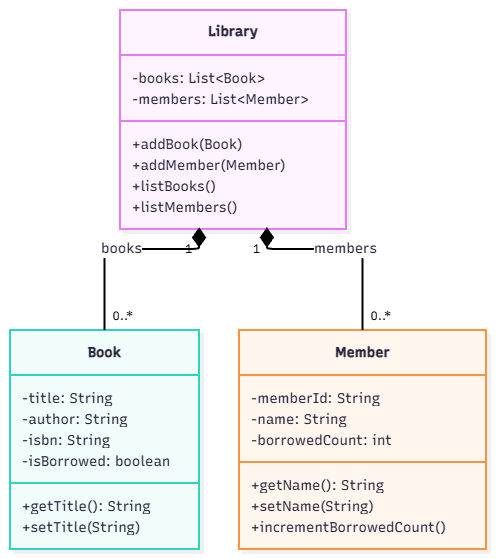

The diagram above was exported from draw.io. Its source (the exported page's mxGraphModel, read from the mxfile embedded in the PNG):
<mxGraphModel dx="813" dy="746" grid="0" gridSize="10" guides="1" tooltips="1" connect="1" arrows="1" fold="1" page="0" pageScale="1" pageWidth="827" pageHeight="1169" math="0" shadow="0">
  <root>
    <mxCell id="0" />
    <mxCell id="1" parent="0" />
    <UserObject label="" mermaidData="{&#10;  &quot;data&quot;: &quot;\nclassDiagram\n    direction TB\n\n    class Library {\n        -books: List~Book~\n        -members: List~Member~\n        +addBook(Book)\n        +addMember(Member)\n        +listBooks()\n        +listMembers()\n    }\n\n    class Book {\n        -title: String\n        -author: String\n        -isbn: String\n        -isBorrowed: boolean\n        +getTitle(): String\n        +setTitle(String)\n    }\n\n    class Member {\n        -memberId: String\n        -name: String\n        -borrowedCount: int\n        +getName(): String\n        +setName(String)\n        +incrementBorrowedCount()\n    }\n\n    Library \&quot;1\&quot; *-- \&quot;0..*\&quot; Book : books\n    Library \&quot;1\&quot; *-- \&quot;0..*\&quot; Member : members\n&quot;,&#10;  &quot;config&quot;: null,&#10;  &quot;version&quot;: &quot;12&quot;&#10;}" id="LguUcCbX4tFFa4bp4WfT-1">
      <mxCell connectable="0" parent="1" style="group;transparentBounds=1;editIcon=1;lockedGroup=0;groupPadding=10;" vertex="1">
        <mxGeometry as="geometry" />
      </mxCell>
    </UserObject>
    <UserObject label="&lt;b&gt;Library&lt;/b&gt;" mermaidId="n:Library" mermaidBaseStyle="swimlane;html=1;fontStyle=1;fontSize=16;align=center;verticalAlign=middle;horizontal=1;childLayout=stackLayout;startSize=45;horizontalStack=0;resizeParent=1;resizeParentMax=0;resizeLast=0;collapsible=0;marginTop=12;marginBottom=12;stackSpacing=0;swimlaneFillColor=#FDF4FF;whiteSpace=wrap;fillColor=#FDF4FF;strokeColor=#E879F9;fontColor=#28253D;fontFamily=Recursive;strokeWidth=2;shadow=1;shadowColor=#000000;shadowOffsetX=4;shadowOffsetY=4;shadowBlur=0;shadowOpacity=6;" mermaidBaseValue="&lt;b&gt;Library&lt;/b&gt;" id="LguUcCbX4tFFa4bp4WfT-2">
      <mxCell parent="LguUcCbX4tFFa4bp4WfT-1" style="swimlane;html=1;fontStyle=1;fontSize=14;align=center;verticalAlign=middle;horizontal=1;childLayout=stackLayout;startSize=45;horizontalStack=0;resizeParent=1;resizeParentMax=0;resizeLast=0;collapsible=0;marginTop=12;marginBottom=12;stackSpacing=0;swimlaneFillColor=#FDF4FF;whiteSpace=wrap;fillColor=#FDF4FF;strokeColor=#E879F9;fontColor=#28253D;fontFamily=Recursive;strokeWidth=2;shadow=1;shadowColor=#000000;shadowOffsetX=4;shadowOffsetY=4;shadowBlur=0;shadowOpacity=6;fontSource=https%3A%2F%2Ffonts.googleapis.com%2Fcss%3Ffamily%3DRecursive;" vertex="1">
        <mxGeometry height="219" width="226" x="140" y="30" as="geometry" />
      </mxCell>
    </UserObject>
    <mxCell id="LguUcCbX4tFFa4bp4WfT-3" parent="LguUcCbX4tFFa4bp4WfT-2" style="text;fontSize=14;strokeColor=none;fillColor=none;align=left;verticalAlign=middle;spacingLeft=10;spacingRight=12;spacingBottom=2;overflow=hidden;rotatable=0;points=[[0,0.5],[1,0.5]];portConstraint=eastwest;fontFamily=Recursive;fontColor=#28253D;fontSource=https%3A%2F%2Ffonts.googleapis.com%2Fcss%3Ffamily%3DRecursive;" value="-books: List&lt;Book&gt;" vertex="1">
      <mxGeometry height="21" width="226" y="57" as="geometry" />
    </mxCell>
    <mxCell id="LguUcCbX4tFFa4bp4WfT-4" parent="LguUcCbX4tFFa4bp4WfT-2" style="text;fontSize=14;strokeColor=none;fillColor=none;align=left;verticalAlign=middle;spacingLeft=10;spacingRight=12;spacingBottom=2;overflow=hidden;rotatable=0;points=[[0,0.5],[1,0.5]];portConstraint=eastwest;fontFamily=Recursive;fontColor=#28253D;fontSource=https%3A%2F%2Ffonts.googleapis.com%2Fcss%3Ffamily%3DRecursive;" value="-members: List&lt;Member&gt;" vertex="1">
      <mxGeometry height="21" width="226" y="78" as="geometry" />
    </mxCell>
    <mxCell id="LguUcCbX4tFFa4bp4WfT-5" parent="LguUcCbX4tFFa4bp4WfT-2" style="line;strokeWidth=2;fillColor=none;spacingLeft=3;spacingRight=3;rotatable=0;points=[];strokeColor=inherit;" vertex="1">
      <mxGeometry height="24" width="226" y="99" as="geometry" />
    </mxCell>
    <mxCell id="LguUcCbX4tFFa4bp4WfT-6" parent="LguUcCbX4tFFa4bp4WfT-2" style="text;fontSize=14;strokeColor=none;fillColor=none;align=left;verticalAlign=middle;spacingLeft=10;spacingRight=12;spacingBottom=2;overflow=hidden;rotatable=0;points=[[0,0.5],[1,0.5]];portConstraint=eastwest;fontFamily=Recursive;fontColor=#28253D;fontSource=https%3A%2F%2Ffonts.googleapis.com%2Fcss%3Ffamily%3DRecursive;" value="+addBook(Book)" vertex="1">
      <mxGeometry height="21" width="226" y="123" as="geometry" />
    </mxCell>
    <mxCell id="LguUcCbX4tFFa4bp4WfT-7" parent="LguUcCbX4tFFa4bp4WfT-2" style="text;fontSize=14;strokeColor=none;fillColor=none;align=left;verticalAlign=middle;spacingLeft=10;spacingRight=12;spacingBottom=2;overflow=hidden;rotatable=0;points=[[0,0.5],[1,0.5]];portConstraint=eastwest;fontFamily=Recursive;fontColor=#28253D;fontSource=https%3A%2F%2Ffonts.googleapis.com%2Fcss%3Ffamily%3DRecursive;" value="+addMember(Member)" vertex="1">
      <mxGeometry height="21" width="226" y="144" as="geometry" />
    </mxCell>
    <mxCell id="LguUcCbX4tFFa4bp4WfT-8" parent="LguUcCbX4tFFa4bp4WfT-2" style="text;fontSize=14;strokeColor=none;fillColor=none;align=left;verticalAlign=middle;spacingLeft=10;spacingRight=12;spacingBottom=2;overflow=hidden;rotatable=0;points=[[0,0.5],[1,0.5]];portConstraint=eastwest;fontFamily=Recursive;fontColor=#28253D;fontSource=https%3A%2F%2Ffonts.googleapis.com%2Fcss%3Ffamily%3DRecursive;" value="+listBooks()" vertex="1">
      <mxGeometry height="21" width="226" y="165" as="geometry" />
    </mxCell>
    <mxCell id="LguUcCbX4tFFa4bp4WfT-9" parent="LguUcCbX4tFFa4bp4WfT-2" style="text;fontSize=14;strokeColor=none;fillColor=none;align=left;verticalAlign=middle;spacingLeft=10;spacingRight=12;spacingBottom=2;overflow=hidden;rotatable=0;points=[[0,0.5],[1,0.5]];portConstraint=eastwest;fontFamily=Recursive;fontColor=#28253D;fontSource=https%3A%2F%2Ffonts.googleapis.com%2Fcss%3Ffamily%3DRecursive;" value="+listMembers()" vertex="1">
      <mxGeometry height="21" width="226" y="186" as="geometry" />
    </mxCell>
    <UserObject label="&lt;b&gt;Book&lt;/b&gt;" mermaidId="n:Book" mermaidBaseStyle="swimlane;html=1;fontStyle=1;fontSize=16;align=center;verticalAlign=middle;horizontal=1;childLayout=stackLayout;startSize=45;horizontalStack=0;resizeParent=1;resizeParentMax=0;resizeLast=0;collapsible=0;marginTop=12;marginBottom=12;stackSpacing=0;swimlaneFillColor=#F0FDFA;whiteSpace=wrap;fillColor=#F0FDFA;strokeColor=#2DD4BF;fontColor=#28253D;fontFamily=Recursive;strokeWidth=2;shadow=1;shadowColor=#000000;shadowOffsetX=4;shadowOffsetY=4;shadowBlur=0;shadowOpacity=6;" mermaidBaseValue="&lt;b&gt;Book&lt;/b&gt;" id="LguUcCbX4tFFa4bp4WfT-10">
      <mxCell parent="LguUcCbX4tFFa4bp4WfT-1" style="swimlane;html=1;fontStyle=1;fontSize=14;align=center;verticalAlign=middle;horizontal=1;childLayout=stackLayout;startSize=45;horizontalStack=0;resizeParent=1;resizeParentMax=0;resizeLast=0;collapsible=0;marginTop=12;marginBottom=12;stackSpacing=0;swimlaneFillColor=#F0FDFA;whiteSpace=wrap;fillColor=#F0FDFA;strokeColor=#2DD4BF;fontColor=#28253D;fontFamily=Recursive;strokeWidth=2;shadow=1;shadowColor=#000000;shadowOffsetX=4;shadowOffsetY=4;shadowBlur=0;shadowOpacity=6;fontSource=https%3A%2F%2Ffonts.googleapis.com%2Fcss%3Ffamily%3DRecursive;" vertex="1">
        <mxGeometry height="219" width="189" x="30" y="350" as="geometry" />
      </mxCell>
    </UserObject>
    <mxCell id="LguUcCbX4tFFa4bp4WfT-11" parent="LguUcCbX4tFFa4bp4WfT-10" style="text;fontSize=14;strokeColor=none;fillColor=none;align=left;verticalAlign=middle;spacingLeft=10;spacingRight=12;spacingBottom=2;overflow=hidden;rotatable=0;points=[[0,0.5],[1,0.5]];portConstraint=eastwest;fontFamily=Recursive;fontColor=#28253D;fontSource=https%3A%2F%2Ffonts.googleapis.com%2Fcss%3Ffamily%3DRecursive;" value="-title: String" vertex="1">
      <mxGeometry height="21" width="189" y="57" as="geometry" />
    </mxCell>
    <mxCell id="LguUcCbX4tFFa4bp4WfT-12" parent="LguUcCbX4tFFa4bp4WfT-10" style="text;fontSize=14;strokeColor=none;fillColor=none;align=left;verticalAlign=middle;spacingLeft=10;spacingRight=12;spacingBottom=2;overflow=hidden;rotatable=0;points=[[0,0.5],[1,0.5]];portConstraint=eastwest;fontFamily=Recursive;fontColor=#28253D;fontSource=https%3A%2F%2Ffonts.googleapis.com%2Fcss%3Ffamily%3DRecursive;" value="-author: String" vertex="1">
      <mxGeometry height="21" width="189" y="78" as="geometry" />
    </mxCell>
    <mxCell id="LguUcCbX4tFFa4bp4WfT-13" parent="LguUcCbX4tFFa4bp4WfT-10" style="text;fontSize=14;strokeColor=none;fillColor=none;align=left;verticalAlign=middle;spacingLeft=10;spacingRight=12;spacingBottom=2;overflow=hidden;rotatable=0;points=[[0,0.5],[1,0.5]];portConstraint=eastwest;fontFamily=Recursive;fontColor=#28253D;fontSource=https%3A%2F%2Ffonts.googleapis.com%2Fcss%3Ffamily%3DRecursive;" value="-isbn: String" vertex="1">
      <mxGeometry height="21" width="189" y="99" as="geometry" />
    </mxCell>
    <mxCell id="LguUcCbX4tFFa4bp4WfT-14" parent="LguUcCbX4tFFa4bp4WfT-10" style="text;fontSize=14;strokeColor=none;fillColor=none;align=left;verticalAlign=middle;spacingLeft=10;spacingRight=12;spacingBottom=2;overflow=hidden;rotatable=0;points=[[0,0.5],[1,0.5]];portConstraint=eastwest;fontFamily=Recursive;fontColor=#28253D;fontSource=https%3A%2F%2Ffonts.googleapis.com%2Fcss%3Ffamily%3DRecursive;" value="-isBorrowed: boolean" vertex="1">
      <mxGeometry height="21" width="189" y="120" as="geometry" />
    </mxCell>
    <mxCell id="LguUcCbX4tFFa4bp4WfT-15" parent="LguUcCbX4tFFa4bp4WfT-10" style="line;strokeWidth=2;fillColor=none;spacingLeft=3;spacingRight=3;rotatable=0;points=[];strokeColor=inherit;" vertex="1">
      <mxGeometry height="24" width="189" y="141" as="geometry" />
    </mxCell>
    <mxCell id="LguUcCbX4tFFa4bp4WfT-16" parent="LguUcCbX4tFFa4bp4WfT-10" style="text;fontSize=14;strokeColor=none;fillColor=none;align=left;verticalAlign=middle;spacingLeft=10;spacingRight=12;spacingBottom=2;overflow=hidden;rotatable=0;points=[[0,0.5],[1,0.5]];portConstraint=eastwest;fontFamily=Recursive;fontColor=#28253D;fontSource=https%3A%2F%2Ffonts.googleapis.com%2Fcss%3Ffamily%3DRecursive;" value="+getTitle(): String" vertex="1">
      <mxGeometry height="21" width="189" y="165" as="geometry" />
    </mxCell>
    <mxCell id="LguUcCbX4tFFa4bp4WfT-17" parent="LguUcCbX4tFFa4bp4WfT-10" style="text;fontSize=14;strokeColor=none;fillColor=none;align=left;verticalAlign=middle;spacingLeft=10;spacingRight=12;spacingBottom=2;overflow=hidden;rotatable=0;points=[[0,0.5],[1,0.5]];portConstraint=eastwest;fontFamily=Recursive;fontColor=#28253D;fontSource=https%3A%2F%2Ffonts.googleapis.com%2Fcss%3Ffamily%3DRecursive;" value="+setTitle(String)" vertex="1">
      <mxGeometry height="21" width="189" y="186" as="geometry" />
    </mxCell>
    <UserObject label="&lt;b&gt;Member&lt;/b&gt;" mermaidId="n:Member" mermaidBaseStyle="swimlane;html=1;fontStyle=1;fontSize=16;align=center;verticalAlign=middle;horizontal=1;childLayout=stackLayout;startSize=45;horizontalStack=0;resizeParent=1;resizeParentMax=0;resizeLast=0;collapsible=0;marginTop=12;marginBottom=12;stackSpacing=0;swimlaneFillColor=#FFF7ED;whiteSpace=wrap;fillColor=#FFF7ED;strokeColor=#FB923C;fontColor=#28253D;fontFamily=Recursive;strokeWidth=2;shadow=1;shadowColor=#000000;shadowOffsetX=4;shadowOffsetY=4;shadowBlur=0;shadowOpacity=6;" mermaidBaseValue="&lt;b&gt;Member&lt;/b&gt;" id="LguUcCbX4tFFa4bp4WfT-18">
      <mxCell parent="LguUcCbX4tFFa4bp4WfT-1" style="swimlane;html=1;fontStyle=1;fontSize=14;align=center;verticalAlign=middle;horizontal=1;childLayout=stackLayout;startSize=45;horizontalStack=0;resizeParent=1;resizeParentMax=0;resizeLast=0;collapsible=0;marginTop=12;marginBottom=12;stackSpacing=0;swimlaneFillColor=#FFF7ED;whiteSpace=wrap;fillColor=#FFF7ED;strokeColor=#FB923C;fontColor=#28253D;fontFamily=Recursive;strokeWidth=2;shadow=1;shadowColor=#000000;shadowOffsetX=4;shadowOffsetY=4;shadowBlur=0;shadowOpacity=6;fontSource=https%3A%2F%2Ffonts.googleapis.com%2Fcss%3Ffamily%3DRecursive;" vertex="1">
        <mxGeometry height="219" width="247" x="259" y="350" as="geometry" />
      </mxCell>
    </UserObject>
    <mxCell id="LguUcCbX4tFFa4bp4WfT-19" parent="LguUcCbX4tFFa4bp4WfT-18" style="text;fontSize=14;strokeColor=none;fillColor=none;align=left;verticalAlign=middle;spacingLeft=10;spacingRight=12;spacingBottom=2;overflow=hidden;rotatable=0;points=[[0,0.5],[1,0.5]];portConstraint=eastwest;fontFamily=Recursive;fontColor=#28253D;fontSource=https%3A%2F%2Ffonts.googleapis.com%2Fcss%3Ffamily%3DRecursive;" value="-memberId: String" vertex="1">
      <mxGeometry height="21" width="247" y="57" as="geometry" />
    </mxCell>
    <mxCell id="LguUcCbX4tFFa4bp4WfT-20" parent="LguUcCbX4tFFa4bp4WfT-18" style="text;fontSize=14;strokeColor=none;fillColor=none;align=left;verticalAlign=middle;spacingLeft=10;spacingRight=12;spacingBottom=2;overflow=hidden;rotatable=0;points=[[0,0.5],[1,0.5]];portConstraint=eastwest;fontFamily=Recursive;fontColor=#28253D;fontSource=https%3A%2F%2Ffonts.googleapis.com%2Fcss%3Ffamily%3DRecursive;" value="-name: String" vertex="1">
      <mxGeometry height="21" width="247" y="78" as="geometry" />
    </mxCell>
    <mxCell id="LguUcCbX4tFFa4bp4WfT-21" parent="LguUcCbX4tFFa4bp4WfT-18" style="text;fontSize=14;strokeColor=none;fillColor=none;align=left;verticalAlign=middle;spacingLeft=10;spacingRight=12;spacingBottom=2;overflow=hidden;rotatable=0;points=[[0,0.5],[1,0.5]];portConstraint=eastwest;fontFamily=Recursive;fontColor=#28253D;fontSource=https%3A%2F%2Ffonts.googleapis.com%2Fcss%3Ffamily%3DRecursive;" value="-borrowedCount: int" vertex="1">
      <mxGeometry height="21" width="247" y="99" as="geometry" />
    </mxCell>
    <mxCell id="LguUcCbX4tFFa4bp4WfT-22" parent="LguUcCbX4tFFa4bp4WfT-18" style="line;strokeWidth=2;fillColor=none;spacingLeft=3;spacingRight=3;rotatable=0;points=[];strokeColor=inherit;" vertex="1">
      <mxGeometry height="24" width="247" y="120" as="geometry" />
    </mxCell>
    <mxCell id="LguUcCbX4tFFa4bp4WfT-23" parent="LguUcCbX4tFFa4bp4WfT-18" style="text;fontSize=14;strokeColor=none;fillColor=none;align=left;verticalAlign=middle;spacingLeft=10;spacingRight=12;spacingBottom=2;overflow=hidden;rotatable=0;points=[[0,0.5],[1,0.5]];portConstraint=eastwest;fontFamily=Recursive;fontColor=#28253D;fontSource=https%3A%2F%2Ffonts.googleapis.com%2Fcss%3Ffamily%3DRecursive;" value="+getName(): String" vertex="1">
      <mxGeometry height="21" width="247" y="144" as="geometry" />
    </mxCell>
    <mxCell id="LguUcCbX4tFFa4bp4WfT-24" parent="LguUcCbX4tFFa4bp4WfT-18" style="text;fontSize=14;strokeColor=none;fillColor=none;align=left;verticalAlign=middle;spacingLeft=10;spacingRight=12;spacingBottom=2;overflow=hidden;rotatable=0;points=[[0,0.5],[1,0.5]];portConstraint=eastwest;fontFamily=Recursive;fontColor=#28253D;fontSource=https%3A%2F%2Ffonts.googleapis.com%2Fcss%3Ffamily%3DRecursive;" value="+setName(String)" vertex="1">
      <mxGeometry height="21" width="247" y="165" as="geometry" />
    </mxCell>
    <mxCell id="LguUcCbX4tFFa4bp4WfT-25" parent="LguUcCbX4tFFa4bp4WfT-18" style="text;fontSize=14;strokeColor=none;fillColor=none;align=left;verticalAlign=middle;spacingLeft=10;spacingRight=12;spacingBottom=2;overflow=hidden;rotatable=0;points=[[0,0.5],[1,0.5]];portConstraint=eastwest;fontFamily=Recursive;fontColor=#28253D;fontSource=https%3A%2F%2Ffonts.googleapis.com%2Fcss%3Ffamily%3DRecursive;" value="+incrementBorrowedCount()" vertex="1">
      <mxGeometry height="21" width="247" y="186" as="geometry" />
    </mxCell>
    <UserObject label="books" mermaidId="e:Library-&gt;Book#0" mermaidBaseStyle="edgeStyle=orthogonalEdgeStyle;rounded=1;curved=0;startArrow=mermaidDiamond;startSize=15;startFill=1;endArrow=none;jumpStyle=arc;jumpSize=12;strokeColor=#000000;html=1;fontSize=16;labelBackgroundColor=#ffffff;fontFamily=Recursive;fontColor=#28253D;exitX=0.35;exitY=1;entryX=0.5;entryY=0;strokeWidth=2;sourcePerimeterSpacing=3;" mermaidBaseValue="books" id="LguUcCbX4tFFa4bp4WfT-26">
      <mxCell edge="1" parent="LguUcCbX4tFFa4bp4WfT-1" source="LguUcCbX4tFFa4bp4WfT-2" style="edgeStyle=orthogonalEdgeStyle;rounded=1;curved=0;startArrow=mermaidDiamond;startSize=15;startFill=1;endArrow=none;jumpStyle=arc;jumpSize=12;strokeColor=#000000;html=1;fontSize=14;labelBackgroundColor=#ffffff;fontFamily=Recursive;fontColor=#28253D;exitX=0.35;exitY=1;entryX=0.5;entryY=0;strokeWidth=2;sourcePerimeterSpacing=3;fontSource=https%3A%2F%2Ffonts.googleapis.com%2Fcss%3Ffamily%3DRecursive;" target="LguUcCbX4tFFa4bp4WfT-10">
        <mxGeometry relative="1" as="geometry">
          <Array as="points">
            <mxPoint x="219" y="269" />
            <mxPoint x="124" y="269" />
          </Array>
        </mxGeometry>
      </mxCell>
    </UserObject>
    <mxCell id="LguUcCbX4tFFa4bp4WfT-27" parent="LguUcCbX4tFFa4bp4WfT-26" style="edgeLabel;resizable=0;labelBackgroundColor=none;fontSize=12;spacing=8;align=right;verticalAlign=top;fontFamily=Recursive;fontSource=https%3A%2F%2Ffonts.googleapis.com%2Fcss%3Ffamily%3DRecursive;" value="1" vertex="1">
      <mxGeometry relative="1" x="-1" as="geometry" />
    </mxCell>
    <mxCell id="LguUcCbX4tFFa4bp4WfT-28" parent="LguUcCbX4tFFa4bp4WfT-26" style="edgeLabel;resizable=0;labelBackgroundColor=none;fontSize=12;spacing=8;align=left;verticalAlign=bottom;fontFamily=Recursive;fontSource=https%3A%2F%2Ffonts.googleapis.com%2Fcss%3Ffamily%3DRecursive;" value="0..*" vertex="1">
      <mxGeometry relative="1" x="1" as="geometry" />
    </mxCell>
    <UserObject label="members" mermaidId="e:Library-&gt;Member#0" mermaidBaseStyle="edgeStyle=orthogonalEdgeStyle;rounded=1;curved=0;startArrow=mermaidDiamond;startSize=15;startFill=1;endArrow=none;jumpStyle=arc;jumpSize=12;strokeColor=#000000;html=1;fontSize=16;labelBackgroundColor=#ffffff;fontFamily=Recursive;fontColor=#28253D;exitX=0.65;exitY=1;entryX=0.5;entryY=0;strokeWidth=2;sourcePerimeterSpacing=3;" mermaidBaseValue="members" id="LguUcCbX4tFFa4bp4WfT-29">
      <mxCell edge="1" parent="LguUcCbX4tFFa4bp4WfT-1" source="LguUcCbX4tFFa4bp4WfT-2" style="edgeStyle=orthogonalEdgeStyle;rounded=1;curved=0;startArrow=mermaidDiamond;startSize=15;startFill=1;endArrow=none;jumpStyle=arc;jumpSize=12;strokeColor=#000000;html=1;fontSize=14;labelBackgroundColor=#ffffff;fontFamily=Recursive;fontColor=#28253D;exitX=0.65;exitY=1;entryX=0.5;entryY=0;strokeWidth=2;sourcePerimeterSpacing=3;fontSource=https%3A%2F%2Ffonts.googleapis.com%2Fcss%3Ffamily%3DRecursive;" target="LguUcCbX4tFFa4bp4WfT-18">
        <mxGeometry relative="1" as="geometry">
          <Array as="points">
            <mxPoint x="287" y="269" />
            <mxPoint x="382" y="269" />
          </Array>
        </mxGeometry>
      </mxCell>
    </UserObject>
    <mxCell id="LguUcCbX4tFFa4bp4WfT-30" parent="LguUcCbX4tFFa4bp4WfT-29" style="edgeLabel;resizable=0;labelBackgroundColor=none;fontSize=12;spacing=8;align=right;verticalAlign=top;fontFamily=Recursive;fontSource=https%3A%2F%2Ffonts.googleapis.com%2Fcss%3Ffamily%3DRecursive;" value="1" vertex="1">
      <mxGeometry relative="1" x="-1" as="geometry" />
    </mxCell>
    <mxCell id="LguUcCbX4tFFa4bp4WfT-31" parent="LguUcCbX4tFFa4bp4WfT-29" style="edgeLabel;resizable=0;labelBackgroundColor=none;fontSize=12;spacing=8;align=left;verticalAlign=bottom;fontFamily=Recursive;fontSource=https%3A%2F%2Ffonts.googleapis.com%2Fcss%3Ffamily%3DRecursive;" value="0..*" vertex="1">
      <mxGeometry relative="1" x="1" as="geometry" />
    </mxCell>
  </root>
</mxGraphModel>